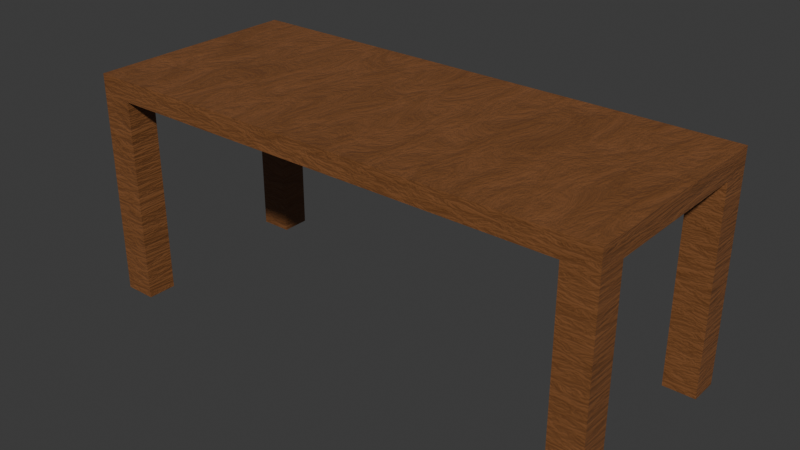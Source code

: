 # Source: table.blend  (saved by Blender 4.0.36; exported with 4.5.12 LTS)
import bpy
from mathutils import Matrix  # noqa: F401  (used for matrix-valued properties, if any)

bpy.ops.wm.read_factory_settings(use_empty=True)
scene = bpy.context.scene
scene.name = 'Scene'

# ---- collections
col_collection = bpy.data.collections.new('Collection'); scene.collection.children.link(col_collection)

# ---- materials (node trees are filled in below, after node groups)
mat_material = bpy.data.materials.new('Material')
mat_material.alpha_threshold = 0.0
mat_material.use_transparent_shadow = False
mat_material.roughness = 0.5
mat_material.line_color = (0.0, 0.0, 0.0, 1.0)

# ---- material node trees
mat_material.use_nodes = True; mat_material.node_tree.nodes.clear()
_N = mat_material.node_tree.nodes; _L = mat_material.node_tree.links
n0 = _N.new('ShaderNodeOutputMaterial'); n0.name = 'Material Output'; n0.location = (300, 300)
n1 = _N.new('ShaderNodeBsdfPrincipled'); n1.name = 'Principled BSDF'; n1.location = (10, 300)
n1.inputs[3].default_value = 1.45
n1.inputs[19].default_value = 0.2
n1.inputs[20].default_value = 0.25
n2 = _N.new('ShaderNodeValToRGB'); n2.name = 'Градиентная карта'; n2.location = (-336, 311)
while len(n2.color_ramp.elements) > 1: n2.color_ramp.elements.remove(n2.color_ramp.elements[-1])
n2.color_ramp.elements[0].position = 0.0; n2.color_ramp.elements[0].color = (0.322, 0.1304, 0.0483, 1.0)
_e = n2.color_ramp.elements.new(0.75); _e.color = (0.16, 0.0592, 0.016, 1.0)
n3 = _N.new('ShaderNodeMapping'); n3.name = 'Отображение'; n3.location = (-740, 257)
n3.inputs[3].default_value = (6.0, 1.0, 1.0)
n4 = _N.new('ShaderNodeTexCoord'); n4.name = 'Текстурные координаты'; n4.location = (-988, 141)
n5 = _N.new('ShaderNodeBump'); n5.name = 'Карта неровностей'; n5.location = (-278, 29)
n5.inputs[0].default_value = 0.2
n5.inputs[1].default_value = 1.0
n5.inputs[2].default_value = 1.0
n6 = _N.new('ShaderNodeTexNoise'); n6.name = 'Текстура шума'; n6.location = (-539, 164)
n6.inputs[2].default_value = 1.5
n6.inputs[3].default_value = 16.0
n6.inputs[4].default_value = 0.75
n6.inputs[8].default_value = 0.75
_L.new(n1.outputs[0], n0.inputs[0])
_L.new(n2.outputs[0], n1.inputs[0])
_L.new(n6.outputs[0], n2.inputs[0])
_L.new(n3.outputs[0], n6.inputs[0])
_L.new(n4.outputs[3], n3.inputs[0])
_L.new(n5.outputs[0], n1.inputs[5])
_L.new(n6.outputs[0], n5.inputs[3])
n0.is_active_output = True

# ---- world
world_world = bpy.data.worlds.new('World'); scene.world = world_world
world_world.use_nodes = True; world_world.node_tree.nodes.clear()
_N = world_world.node_tree.nodes; _L = world_world.node_tree.links
n0 = _N.new('ShaderNodeOutputWorld'); n0.name = 'World Output'; n0.location = (300, 300)
n1 = _N.new('ShaderNodeBackground'); n1.name = 'Background'; n1.location = (10, 300)
n1.inputs[0].default_value = (0.05088, 0.05088, 0.05088, 1.0)
_L.new(n1.outputs[0], n0.inputs[0])
n0.is_active_output = True
world_world.color = (0.05088, 0.05088, 0.05088)
world_world.use_sun_shadow = False
world_world.sun_shadow_jitter_overblur = 0.0

# ---- meshes
me_cube = bpy.data.meshes.new('Cube')
me_cube.from_pydata([(1.0, 1.0, 1.0), (1.0, 1.0, -1.0), (1.0, -1.0, 1.0), (1.0, -1.0, -1.0), (-1.0, 1.0, 1.0), (-1.0, 1.0, -1.0), (-1.0, -1.0, 1.0), (-1.0, -1.0, -1.0), (0.8774, 1.0, -1.0), (-0.8774, 1.0, -1.0), (0.8774, -1.0, 1.0), (-0.8774, -1.0, 1.0), (0.8774, -1.0, -1.0), (-0.8774, -1.0, -1.0), (-0.8774, 1.0, 1.0), (0.8774, 1.0, 1.0), (1.0, 0.7322, -1.0), (1.0, -0.7322, -1.0), (-1.0, 0.7322, 1.0), (-1.0, -0.7322, 1.0), (1.0, 0.7322, 1.0), (1.0, -0.7322, 1.0), (-1.0, -0.7322, -1.0), (-1.0, 0.7322, -1.0), (0.8774, 0.7322, -1.0), (0.8774, -0.7322, -1.0), (-0.8774, -0.7322, -1.0), (-0.8774, 0.7322, -1.0), (-0.8774, -0.7322, 1.0), (-0.8774, 0.7322, 1.0), (0.8774, -0.7322, 1.0), (0.8774, 0.7322, 1.0), (-1.0, 1.0, -20.86), (-0.8774, 1.0, -20.86), (-0.8774, -1.0, -20.86), (-1.0, -1.0, -20.86), (0.8774, 1.0, -20.86), (1.0, 1.0, -20.86), (1.0, -1.0, -20.86), (0.8774, -1.0, -20.86), (-0.8774, -0.7322, -20.86), (-1.0, -0.7322, -20.86), (-1.0, 0.7322, -20.86), (-0.8774, 0.7322, -20.86), (1.0, -0.7322, -20.86), (0.8774, -0.7322, -20.86), (0.8774, 0.7322, -20.86), (1.0, 0.7322, -20.86)], [], [(8, 24, 27, 9), (0, 15, 31, 20), (28, 19, 6, 11), (8, 15, 0, 1), (14, 4, 18, 29), (13, 11, 6, 7), (1, 0, 20, 16), (5, 4, 14, 9), (7, 6, 19, 22), (3, 2, 10, 12), (15, 8, 9, 14), (14, 29, 31, 15), (11, 13, 12, 10), (7, 22, 41, 35), (28, 11, 10, 30), (25, 12, 13, 26), (23, 18, 4, 5), (17, 21, 2, 3), (1, 16, 47, 37), (21, 30, 10, 2), (22, 26, 40, 41), (19, 28, 29, 18), (25, 26, 27, 24), (28, 30, 31, 29), (26, 22, 23, 27), (17, 25, 24, 16), (21, 17, 16, 20), (18, 23, 22, 19), (30, 21, 20, 31), (3, 12, 39, 38), (32, 33, 43, 42), (36, 37, 47, 46), (41, 40, 34, 35), (45, 44, 38, 39), (27, 23, 42, 43), (24, 8, 36, 46), (5, 9, 33, 32), (25, 17, 44, 45), (13, 7, 35, 34), (26, 13, 34, 40), (16, 24, 46, 47), (12, 25, 45, 39), (9, 27, 43, 33), (23, 5, 32, 42), (8, 1, 37, 36), (17, 3, 38, 44)])
_uv = me_cube.uv_layers.new(name='UVMap')
_uv.uv.foreach_set('vector', [0.3597, 0.5, 0.3597, 0.5335, 0.1403, 0.5335, 0.1403, 0.5, 0.625, 0.5, 0.6403, 0.5, 0.6403, 0.5335, 0.625, 0.5335, 0.8597, 0.7165, 0.875, 0.7165, 0.875, 0.75, 0.8597, 0.75, 0.375, 0.4847, 0.625, 0.4847, 0.625, 0.5, 0.375, 0.5, 0.8597, 0.5, 0.875, 0.5, 0.875, 0.5335, 0.8597, 0.5335, 0.375, 0.9847, 0.625, 0.9847, 0.625, 1.0, 0.375, 1.0, 0.375, 0.5, 0.625, 0.5, 0.625, 0.5335, 0.375, 0.5335, 0.375, 0.25, 0.625, 0.25, 0.625, 0.2653, 0.375, 0.2653, 0.375, 0.0, 0.625, 0.0, 0.625, 0.03348, 0.375, 0.03348, 0.375, 0.75, 0.625, 0.75, 0.625, 0.7653, 0.375, 0.7653, 0.625, 0.4847, 0.375, 0.4847, 0.375, 0.2653, 0.625, 0.2653, 0.8597, 0.5, 0.8597, 0.5335, 0.6403, 0.5335, 0.6403, 0.5, 0.625, 0.9847, 0.375, 0.9847, 0.375, 0.7653, 0.625, 0.7653, 0.375, 0.0, 0.375, 0.03348, 0.375, 0.03348, 0.375, 0.0, 0.8597, 0.7165, 0.8597, 0.75, 0.6403, 0.75, 0.6403, 0.7165, 0.3597, 0.7165, 0.3597, 0.75, 0.1403, 0.75, 0.1403, 0.7165, 0.375, 0.2165, 0.625, 0.2165, 0.625, 0.25, 0.375, 0.25, 0.375, 0.7165, 0.625, 0.7165, 0.625, 0.75, 0.375, 0.75, 0.375, 0.5, 0.375, 0.5335, 0.375, 0.5335, 0.375, 0.5, 0.625, 0.7165, 0.6403, 0.7165, 0.6403, 0.75, 0.625, 0.75, 0.125, 0.7165, 0.1403, 0.7165, 0.1403, 0.7165, 0.125, 0.7165, 0.875, 0.7165, 0.8597, 0.7165, 0.8597, 0.5335, 0.875, 0.5335, 0.3597, 0.7165, 0.1403, 0.7165, 0.1403, 0.5335, 0.3597, 0.5335, 0.8597, 0.7165, 0.6403, 0.7165, 0.6403, 0.5335, 0.8597, 0.5335, 0.1403, 0.7165, 0.125, 0.7165, 0.125, 0.5335, 0.1403, 0.5335, 0.375, 0.7165, 0.3597, 0.7165, 0.3597, 0.5335, 0.375, 0.5335, 0.625, 0.7165, 0.375, 0.7165, 0.375, 0.5335, 0.625, 0.5335, 0.625, 0.2165, 0.375, 0.2165, 0.375, 0.03348, 0.625, 0.03348, 0.6403, 0.7165, 0.625, 0.7165, 0.625, 0.5335, 0.6403, 0.5335, 0.375, 0.75, 0.375, 0.7653, 0.375, 0.7653, 0.375, 0.75, 0.125, 0.5, 0.1403, 0.5, 0.1403, 0.5335, 0.125, 0.5335, 0.3597, 0.5, 0.375, 0.5, 0.375, 0.5335, 0.3597, 0.5335, 0.125, 0.7165, 0.1403, 0.7165, 0.1403, 0.75, 0.125, 0.75, 0.3597, 0.7165, 0.375, 0.7165, 0.375, 0.75, 0.3597, 0.75, 0.1403, 0.5335, 0.125, 0.5335, 0.125, 0.5335, 0.1403, 0.5335, 0.3597, 0.5335, 0.3597, 0.5, 0.3597, 0.5, 0.3597, 0.5335, 0.375, 0.25, 0.375, 0.2653, 0.375, 0.2653, 0.375, 0.25, 0.3597, 0.7165, 0.375, 0.7165, 0.375, 0.7165, 0.3597, 0.7165, 0.375, 0.9847, 0.375, 1.0, 0.375, 1.0, 0.375, 0.9847, 0.1403, 0.7165, 0.1403, 0.75, 0.1403, 0.75, 0.1403, 0.7165, 0.375, 0.5335, 0.3597, 0.5335, 0.3597, 0.5335, 0.375, 0.5335, 0.3597, 0.75, 0.3597, 0.7165, 0.3597, 0.7165, 0.3597, 0.75, 0.1403, 0.5, 0.1403, 0.5335, 0.1403, 0.5335, 0.1403, 0.5, 0.375, 0.2165, 0.375, 0.25, 0.375, 0.25, 0.375, 0.2165, 0.375, 0.4847, 0.375, 0.5, 0.375, 0.5, 0.375, 0.4847, 0.375, 0.7165, 0.375, 0.75, 0.375, 0.75, 0.375, 0.7165])
me_cube.materials.append(mat_material)
me_cube.use_mirror_vertex_groups = False
me_cube.update()

# ---- objects
ob_cube = bpy.data.objects.new('Cube', me_cube)

# ---- transforms, parenting, visibility, modifiers, constraints
ob_cube.location = (0.0, 0.0, 0.0)
ob_cube.scale = (1.717, 0.7151, 0.06765)
ob_cube.lock_rotations_4d = False
ob_cube.empty_display_type = 'ARROWS'
ob_cube.lineart.crease_threshold = 0.0

# ---- collection membership
col_collection.objects.link(ob_cube)

# ---- scene / render settings (as saved in the file)
scene.frame_start = 1; scene.frame_end = 250; scene.frame_set(1)
scene.render.engine = 'BLENDER_EEVEE_NEXT'
scene.cycles.sampling_pattern = 'TABULATED_SOBOL'
bpy.context.view_layer.update()

# ---- added for rendering (the .blend has no active camera and no usable light): camera, sun
cam_auto = bpy.data.cameras.new('AutoCamera')
cam_auto.lens = 50.0
cam_auto.sensor_width = 36.0
cam_auto.clip_end = 1000.0
ob_auto_camera = bpy.data.objects.new('AutoCamera', cam_auto)
scene.collection.objects.link(ob_auto_camera)
ob_auto_camera.location = (3.70393, -4.44472, 2.29148)
ob_auto_camera.rotation_euler = (1.09748, -7.21219e-08, 0.694738)
scene.camera = ob_auto_camera
light_auto_sun = bpy.data.lights.new('AutoSun', 'SUN')
light_auto_sun.energy = 3.0
light_auto_sun.angle = 0.0523599
ob_auto_sun = bpy.data.objects.new('AutoSun', light_auto_sun)
scene.collection.objects.link(ob_auto_sun)
ob_auto_sun.rotation_euler = (0.872665, 0.174533, 0.523599)
bpy.context.view_layer.update()
